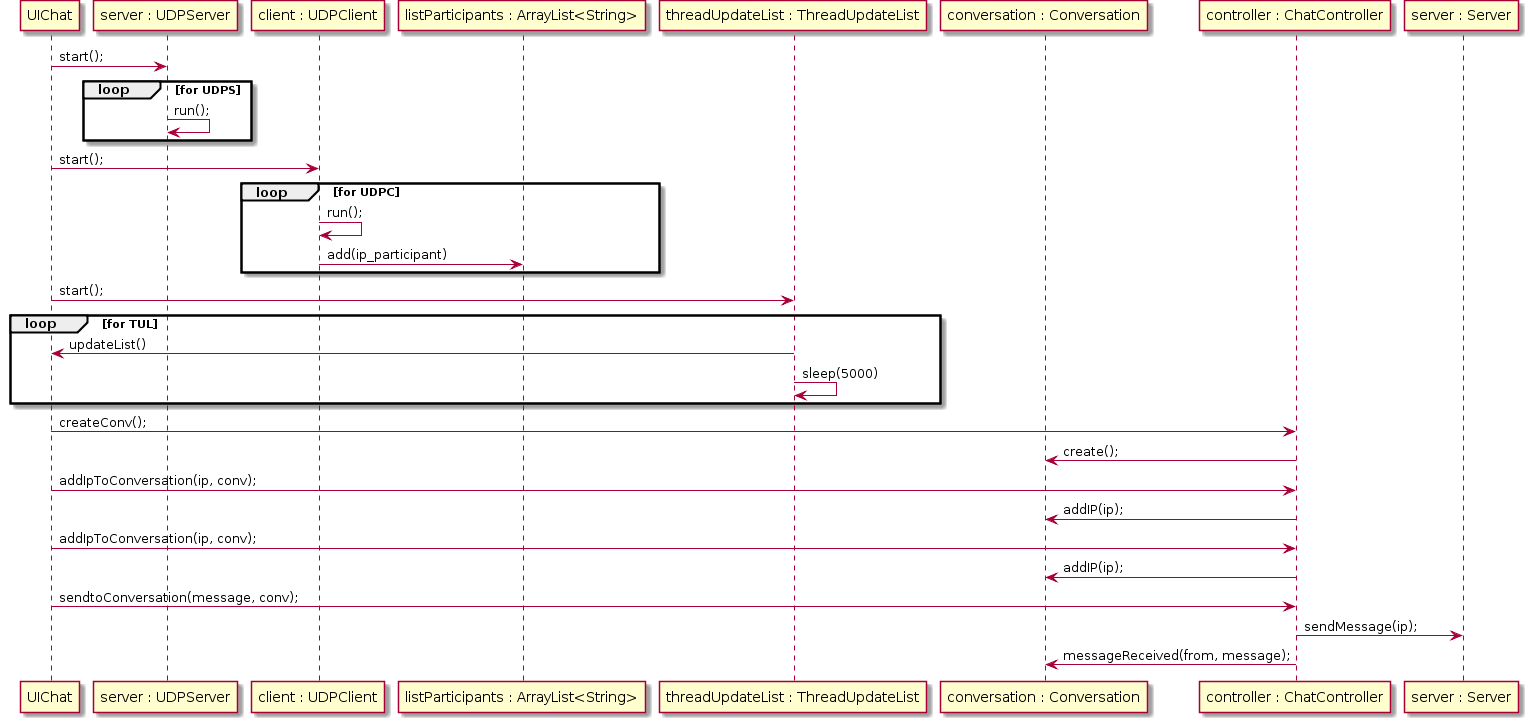

The diagram above was rendered by PlantUML. Its source (embedded in the PNG):
@startuml
participant "UIChat" as UIC
 participant "server : UDPServer" as UDPS
 participant "client : UDPClient" as UDPC
 participant "listParticipants : ArrayList<String>" as LSTP
 participant "threadUpdateList : ThreadUpdateList" as TUL
 participant "conversation : Conversation" as conv
 participant "controller : ChatController" as control
 participant "server : Server" as srv

 UIC -> UDPS: start();
 loop for UDPS
   UDPS -> UDPS: run();
 end

 UIC -> UDPC : start();
 loop for UDPC
   UDPC -> UDPC: run();
   UDPC -> LSTP : add(ip_participant)
 end

 UIC -> TUL : start();
 loop for TUL
   TUL -> UIC : updateList()
   TUL -> TUL : sleep(5000)
 end

UIC -> control: createConv();
control -> conv: create();
UIC -> control: addIpToConversation(ip, conv);
control -> conv: addIP(ip);
UIC -> control: addIpToConversation(ip, conv);
control -> conv: addIP(ip);
UIC -> control: sendtoConversation(message, conv);
control -> srv :sendMessage(ip);
control -> conv: messageReceived(from, message);
@enduml